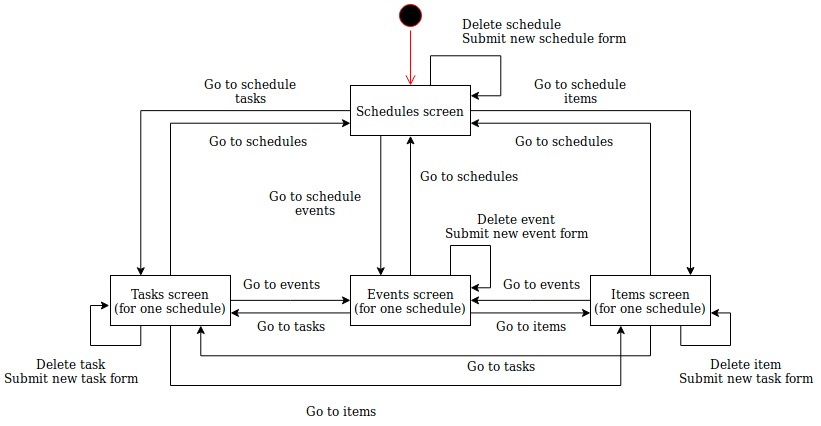

The diagram above was exported from draw.io. Its source (the exported page's mxGraphModel, read from the mxfile embedded in the PNG):
<mxGraphModel dx="1124" dy="650" grid="1" gridSize="10" guides="1" tooltips="1" connect="1" arrows="1" fold="1" page="1" pageScale="1" pageWidth="850" pageHeight="1100" math="0" shadow="0">
  <root>
    <mxCell id="0" />
    <mxCell id="1" parent="0" />
    <mxCell id="6GiSTrhZVBCtKeR3OBnf-1" value="" style="ellipse;html=1;shape=startState;fillColor=#000000;strokeColor=#ff0000;" vertex="1" parent="1">
      <mxGeometry x="405" y="185" width="30" height="30" as="geometry" />
    </mxCell>
    <mxCell id="6GiSTrhZVBCtKeR3OBnf-2" value="" style="edgeStyle=orthogonalEdgeStyle;html=1;verticalAlign=bottom;endArrow=open;endSize=8;strokeColor=#ff0000;entryX=0.5;entryY=0;entryDx=0;entryDy=0;" edge="1" source="6GiSTrhZVBCtKeR3OBnf-1" parent="1" target="6GiSTrhZVBCtKeR3OBnf-3">
      <mxGeometry relative="1" as="geometry">
        <mxPoint x="425" y="270" as="targetPoint" />
      </mxGeometry>
    </mxCell>
    <mxCell id="6GiSTrhZVBCtKeR3OBnf-24" style="edgeStyle=orthogonalEdgeStyle;rounded=0;orthogonalLoop=1;jettySize=auto;html=1;exitX=0.25;exitY=1;exitDx=0;exitDy=0;entryX=0.25;entryY=0;entryDx=0;entryDy=0;" edge="1" parent="1" source="6GiSTrhZVBCtKeR3OBnf-3" target="6GiSTrhZVBCtKeR3OBnf-7">
      <mxGeometry relative="1" as="geometry" />
    </mxCell>
    <mxCell id="6GiSTrhZVBCtKeR3OBnf-63" style="edgeStyle=orthogonalEdgeStyle;rounded=0;orthogonalLoop=1;jettySize=auto;html=1;entryX=0.25;entryY=0;entryDx=0;entryDy=0;" edge="1" parent="1" source="6GiSTrhZVBCtKeR3OBnf-3" target="6GiSTrhZVBCtKeR3OBnf-4">
      <mxGeometry relative="1" as="geometry">
        <Array as="points">
          <mxPoint x="150" y="295" />
        </Array>
      </mxGeometry>
    </mxCell>
    <mxCell id="6GiSTrhZVBCtKeR3OBnf-64" style="edgeStyle=orthogonalEdgeStyle;rounded=0;orthogonalLoop=1;jettySize=auto;html=1;" edge="1" parent="1" source="6GiSTrhZVBCtKeR3OBnf-3" target="6GiSTrhZVBCtKeR3OBnf-8">
      <mxGeometry relative="1" as="geometry">
        <Array as="points">
          <mxPoint x="700" y="295" />
        </Array>
      </mxGeometry>
    </mxCell>
    <mxCell id="6GiSTrhZVBCtKeR3OBnf-3" value="Schedules screen" style="html=1;" vertex="1" parent="1">
      <mxGeometry x="360" y="270" width="120" height="50" as="geometry" />
    </mxCell>
    <mxCell id="6GiSTrhZVBCtKeR3OBnf-48" style="edgeStyle=orthogonalEdgeStyle;rounded=0;orthogonalLoop=1;jettySize=auto;html=1;entryX=0;entryY=0.5;entryDx=0;entryDy=0;exitX=1;exitY=0.5;exitDx=0;exitDy=0;" edge="1" parent="1" source="6GiSTrhZVBCtKeR3OBnf-4" target="6GiSTrhZVBCtKeR3OBnf-7">
      <mxGeometry relative="1" as="geometry">
        <mxPoint x="360" y="480" as="targetPoint" />
        <Array as="points">
          <mxPoint x="300" y="485" />
          <mxPoint x="300" y="485" />
        </Array>
      </mxGeometry>
    </mxCell>
    <mxCell id="6GiSTrhZVBCtKeR3OBnf-58" style="edgeStyle=orthogonalEdgeStyle;rounded=0;orthogonalLoop=1;jettySize=auto;html=1;exitX=0.25;exitY=1;exitDx=0;exitDy=0;entryX=0.25;entryY=1;entryDx=0;entryDy=0;" edge="1" parent="1" source="6GiSTrhZVBCtKeR3OBnf-4" target="6GiSTrhZVBCtKeR3OBnf-8">
      <mxGeometry relative="1" as="geometry">
        <Array as="points">
          <mxPoint x="180" y="510" />
          <mxPoint x="180" y="570" />
          <mxPoint x="630" y="570" />
        </Array>
      </mxGeometry>
    </mxCell>
    <mxCell id="6GiSTrhZVBCtKeR3OBnf-69" style="edgeStyle=orthogonalEdgeStyle;rounded=0;orthogonalLoop=1;jettySize=auto;html=1;exitX=0.75;exitY=0;exitDx=0;exitDy=0;entryX=0;entryY=0.75;entryDx=0;entryDy=0;" edge="1" parent="1" source="6GiSTrhZVBCtKeR3OBnf-4" target="6GiSTrhZVBCtKeR3OBnf-3">
      <mxGeometry relative="1" as="geometry">
        <Array as="points">
          <mxPoint x="180" y="460" />
          <mxPoint x="180" y="308" />
        </Array>
      </mxGeometry>
    </mxCell>
    <mxCell id="6GiSTrhZVBCtKeR3OBnf-4" value="&lt;div&gt;Tasks screen&lt;/div&gt;&lt;div&gt;(for one schedule)&lt;/div&gt;" style="html=1;" vertex="1" parent="1">
      <mxGeometry x="120" y="460" width="120" height="50" as="geometry" />
    </mxCell>
    <mxCell id="6GiSTrhZVBCtKeR3OBnf-54" style="edgeStyle=orthogonalEdgeStyle;rounded=0;orthogonalLoop=1;jettySize=auto;html=1;entryX=0;entryY=0.75;entryDx=0;entryDy=0;exitX=1;exitY=0.75;exitDx=0;exitDy=0;" edge="1" parent="1" source="6GiSTrhZVBCtKeR3OBnf-7" target="6GiSTrhZVBCtKeR3OBnf-8">
      <mxGeometry relative="1" as="geometry" />
    </mxCell>
    <mxCell id="6GiSTrhZVBCtKeR3OBnf-56" style="edgeStyle=orthogonalEdgeStyle;rounded=0;orthogonalLoop=1;jettySize=auto;html=1;exitX=0;exitY=0.75;exitDx=0;exitDy=0;entryX=1;entryY=0.75;entryDx=0;entryDy=0;" edge="1" parent="1" source="6GiSTrhZVBCtKeR3OBnf-7" target="6GiSTrhZVBCtKeR3OBnf-4">
      <mxGeometry relative="1" as="geometry" />
    </mxCell>
    <mxCell id="6GiSTrhZVBCtKeR3OBnf-60" style="edgeStyle=orthogonalEdgeStyle;rounded=0;orthogonalLoop=1;jettySize=auto;html=1;exitX=0.75;exitY=0;exitDx=0;exitDy=0;entryX=1;entryY=0.25;entryDx=0;entryDy=0;" edge="1" parent="1" source="6GiSTrhZVBCtKeR3OBnf-7" target="6GiSTrhZVBCtKeR3OBnf-7">
      <mxGeometry relative="1" as="geometry">
        <mxPoint x="490" y="470" as="targetPoint" />
        <Array as="points">
          <mxPoint x="460" y="460" />
          <mxPoint x="460" y="430" />
          <mxPoint x="500" y="430" />
          <mxPoint x="500" y="472" />
        </Array>
      </mxGeometry>
    </mxCell>
    <mxCell id="6GiSTrhZVBCtKeR3OBnf-66" style="edgeStyle=orthogonalEdgeStyle;rounded=0;orthogonalLoop=1;jettySize=auto;html=1;entryX=0.5;entryY=1;entryDx=0;entryDy=0;" edge="1" parent="1" source="6GiSTrhZVBCtKeR3OBnf-7" target="6GiSTrhZVBCtKeR3OBnf-3">
      <mxGeometry relative="1" as="geometry" />
    </mxCell>
    <mxCell id="6GiSTrhZVBCtKeR3OBnf-7" value="&lt;div&gt;Events screen&lt;/div&gt;&lt;div&gt;(for one schedule)&lt;br&gt;&lt;/div&gt;" style="html=1;" vertex="1" parent="1">
      <mxGeometry x="360" y="460" width="120" height="50" as="geometry" />
    </mxCell>
    <mxCell id="6GiSTrhZVBCtKeR3OBnf-49" style="edgeStyle=orthogonalEdgeStyle;rounded=0;orthogonalLoop=1;jettySize=auto;html=1;exitX=0;exitY=0.5;exitDx=0;exitDy=0;entryX=1;entryY=0.5;entryDx=0;entryDy=0;" edge="1" parent="1" source="6GiSTrhZVBCtKeR3OBnf-8" target="6GiSTrhZVBCtKeR3OBnf-7">
      <mxGeometry relative="1" as="geometry">
        <mxPoint x="480" y="480" as="targetPoint" />
        <Array as="points">
          <mxPoint x="540" y="485" />
          <mxPoint x="540" y="485" />
        </Array>
      </mxGeometry>
    </mxCell>
    <mxCell id="6GiSTrhZVBCtKeR3OBnf-52" style="edgeStyle=orthogonalEdgeStyle;rounded=0;orthogonalLoop=1;jettySize=auto;html=1;entryX=0.75;entryY=1;entryDx=0;entryDy=0;exitX=0.75;exitY=1;exitDx=0;exitDy=0;" edge="1" parent="1" source="6GiSTrhZVBCtKeR3OBnf-8" target="6GiSTrhZVBCtKeR3OBnf-4">
      <mxGeometry relative="1" as="geometry">
        <Array as="points">
          <mxPoint x="660" y="510" />
          <mxPoint x="660" y="540" />
          <mxPoint x="210" y="540" />
        </Array>
      </mxGeometry>
    </mxCell>
    <mxCell id="6GiSTrhZVBCtKeR3OBnf-71" style="edgeStyle=orthogonalEdgeStyle;rounded=0;orthogonalLoop=1;jettySize=auto;html=1;exitX=0.25;exitY=0;exitDx=0;exitDy=0;entryX=1;entryY=0.75;entryDx=0;entryDy=0;" edge="1" parent="1" source="6GiSTrhZVBCtKeR3OBnf-8" target="6GiSTrhZVBCtKeR3OBnf-3">
      <mxGeometry relative="1" as="geometry">
        <Array as="points">
          <mxPoint x="660" y="460" />
          <mxPoint x="660" y="308" />
        </Array>
      </mxGeometry>
    </mxCell>
    <mxCell id="6GiSTrhZVBCtKeR3OBnf-8" value="&lt;div&gt;Items screen&lt;/div&gt;&lt;div&gt;(for one schedule)&lt;br&gt;&lt;/div&gt;" style="html=1;" vertex="1" parent="1">
      <mxGeometry x="600" y="460" width="120" height="50" as="geometry" />
    </mxCell>
    <mxCell id="6GiSTrhZVBCtKeR3OBnf-9" style="edgeStyle=orthogonalEdgeStyle;rounded=0;orthogonalLoop=1;jettySize=auto;html=1;" edge="1" parent="1" source="6GiSTrhZVBCtKeR3OBnf-3">
      <mxGeometry relative="1" as="geometry">
        <mxPoint x="480" y="280" as="targetPoint" />
        <Array as="points">
          <mxPoint x="440" y="240" />
          <mxPoint x="510" y="240" />
          <mxPoint x="510" y="280" />
        </Array>
      </mxGeometry>
    </mxCell>
    <mxCell id="6GiSTrhZVBCtKeR3OBnf-10" value="&lt;div&gt;Delete schedule&lt;/div&gt;&lt;div&gt;Submit new schedule form&lt;/div&gt;" style="text;html=1;strokeColor=none;fillColor=none;align=left;verticalAlign=middle;whiteSpace=wrap;rounded=0;" vertex="1" parent="1">
      <mxGeometry x="470" y="200" width="180" height="30" as="geometry" />
    </mxCell>
    <mxCell id="6GiSTrhZVBCtKeR3OBnf-17" value="&lt;div&gt;Delete task&lt;br&gt;&lt;/div&gt;&lt;div&gt;Submit new task form&lt;/div&gt;" style="text;html=1;strokeColor=none;fillColor=none;align=center;verticalAlign=middle;whiteSpace=wrap;rounded=0;" vertex="1" parent="1">
      <mxGeometry x="10" y="540" width="140" height="30" as="geometry" />
    </mxCell>
    <mxCell id="6GiSTrhZVBCtKeR3OBnf-19" value="&lt;div&gt;Delete event&lt;br&gt;&lt;/div&gt;&lt;div&gt;Submit new event form&lt;/div&gt;" style="text;html=1;strokeColor=none;fillColor=none;align=center;verticalAlign=middle;whiteSpace=wrap;rounded=0;" vertex="1" parent="1">
      <mxGeometry x="450" y="395" width="150" height="30" as="geometry" />
    </mxCell>
    <mxCell id="6GiSTrhZVBCtKeR3OBnf-20" value="&lt;div&gt;Delete item&lt;br&gt;&lt;/div&gt;&lt;div&gt;Submit new task form&lt;/div&gt;" style="text;html=1;strokeColor=none;fillColor=none;align=center;verticalAlign=middle;whiteSpace=wrap;rounded=0;" vertex="1" parent="1">
      <mxGeometry x="680" y="540" width="150" height="30" as="geometry" />
    </mxCell>
    <mxCell id="6GiSTrhZVBCtKeR3OBnf-26" value="Go to tasks" style="text;html=1;strokeColor=none;fillColor=none;align=center;verticalAlign=middle;whiteSpace=wrap;rounded=0;" vertex="1" parent="1">
      <mxGeometry x="470" y="534.5" width="80" height="30" as="geometry" />
    </mxCell>
    <mxCell id="6GiSTrhZVBCtKeR3OBnf-27" value="Go to schedule events" style="text;html=1;strokeColor=none;fillColor=none;align=center;verticalAlign=middle;whiteSpace=wrap;rounded=0;" vertex="1" parent="1">
      <mxGeometry x="270" y="372" width="110" height="30" as="geometry" />
    </mxCell>
    <mxCell id="6GiSTrhZVBCtKeR3OBnf-50" value="Go to events" style="text;html=1;strokeColor=none;fillColor=none;align=center;verticalAlign=middle;whiteSpace=wrap;rounded=0;" vertex="1" parent="1">
      <mxGeometry x="250" y="452.5" width="80" height="30" as="geometry" />
    </mxCell>
    <mxCell id="6GiSTrhZVBCtKeR3OBnf-51" value="Go to events" style="text;html=1;strokeColor=none;fillColor=none;align=center;verticalAlign=middle;whiteSpace=wrap;rounded=0;" vertex="1" parent="1">
      <mxGeometry x="510" y="452.5" width="80" height="30" as="geometry" />
    </mxCell>
    <mxCell id="6GiSTrhZVBCtKeR3OBnf-55" value="Go to items" style="text;html=1;strokeColor=none;fillColor=none;align=center;verticalAlign=middle;whiteSpace=wrap;rounded=0;" vertex="1" parent="1">
      <mxGeometry x="500" y="495" width="80" height="30" as="geometry" />
    </mxCell>
    <mxCell id="6GiSTrhZVBCtKeR3OBnf-57" value="Go to tasks" style="text;html=1;strokeColor=none;fillColor=none;align=center;verticalAlign=middle;whiteSpace=wrap;rounded=0;" vertex="1" parent="1">
      <mxGeometry x="260" y="495" width="80" height="30" as="geometry" />
    </mxCell>
    <mxCell id="6GiSTrhZVBCtKeR3OBnf-59" value="Go to items" style="text;html=1;strokeColor=none;fillColor=none;align=center;verticalAlign=middle;whiteSpace=wrap;rounded=0;" vertex="1" parent="1">
      <mxGeometry x="310" y="580" width="80" height="30" as="geometry" />
    </mxCell>
    <mxCell id="6GiSTrhZVBCtKeR3OBnf-61" style="edgeStyle=orthogonalEdgeStyle;rounded=0;orthogonalLoop=1;jettySize=auto;html=1;" edge="1" parent="1">
      <mxGeometry relative="1" as="geometry">
        <mxPoint x="150" y="510" as="sourcePoint" />
        <mxPoint x="119" y="490" as="targetPoint" />
        <Array as="points">
          <mxPoint x="150" y="530" />
          <mxPoint x="100" y="530" />
          <mxPoint x="100" y="490" />
        </Array>
      </mxGeometry>
    </mxCell>
    <mxCell id="6GiSTrhZVBCtKeR3OBnf-62" style="edgeStyle=orthogonalEdgeStyle;rounded=0;orthogonalLoop=1;jettySize=auto;html=1;exitX=0.75;exitY=1;exitDx=0;exitDy=0;entryX=1;entryY=0.75;entryDx=0;entryDy=0;" edge="1" parent="1" source="6GiSTrhZVBCtKeR3OBnf-8" target="6GiSTrhZVBCtKeR3OBnf-8">
      <mxGeometry relative="1" as="geometry">
        <Array as="points">
          <mxPoint x="690" y="530" />
          <mxPoint x="740" y="530" />
          <mxPoint x="740" y="497" />
        </Array>
      </mxGeometry>
    </mxCell>
    <mxCell id="6GiSTrhZVBCtKeR3OBnf-65" value="Go to schedule tasks" style="text;html=1;strokeColor=none;fillColor=none;align=center;verticalAlign=middle;whiteSpace=wrap;rounded=0;" vertex="1" parent="1">
      <mxGeometry x="210" y="260" width="100" height="30" as="geometry" />
    </mxCell>
    <mxCell id="6GiSTrhZVBCtKeR3OBnf-67" value="Go to schedules" style="text;html=1;strokeColor=none;fillColor=none;align=center;verticalAlign=middle;whiteSpace=wrap;rounded=0;" vertex="1" parent="1">
      <mxGeometry x="424.5" y="345" width="106" height="30" as="geometry" />
    </mxCell>
    <mxCell id="6GiSTrhZVBCtKeR3OBnf-68" value="Go to schedule items" style="text;html=1;strokeColor=none;fillColor=none;align=center;verticalAlign=middle;whiteSpace=wrap;rounded=0;" vertex="1" parent="1">
      <mxGeometry x="540" y="260" width="100" height="30" as="geometry" />
    </mxCell>
    <mxCell id="6GiSTrhZVBCtKeR3OBnf-70" value="Go to schedules" style="text;html=1;strokeColor=none;fillColor=none;align=center;verticalAlign=middle;whiteSpace=wrap;rounded=0;" vertex="1" parent="1">
      <mxGeometry x="214" y="310" width="106" height="30" as="geometry" />
    </mxCell>
    <mxCell id="6GiSTrhZVBCtKeR3OBnf-72" value="Go to schedules" style="text;html=1;strokeColor=none;fillColor=none;align=center;verticalAlign=middle;whiteSpace=wrap;rounded=0;" vertex="1" parent="1">
      <mxGeometry x="520" y="310" width="106" height="30" as="geometry" />
    </mxCell>
  </root>
</mxGraphModel>